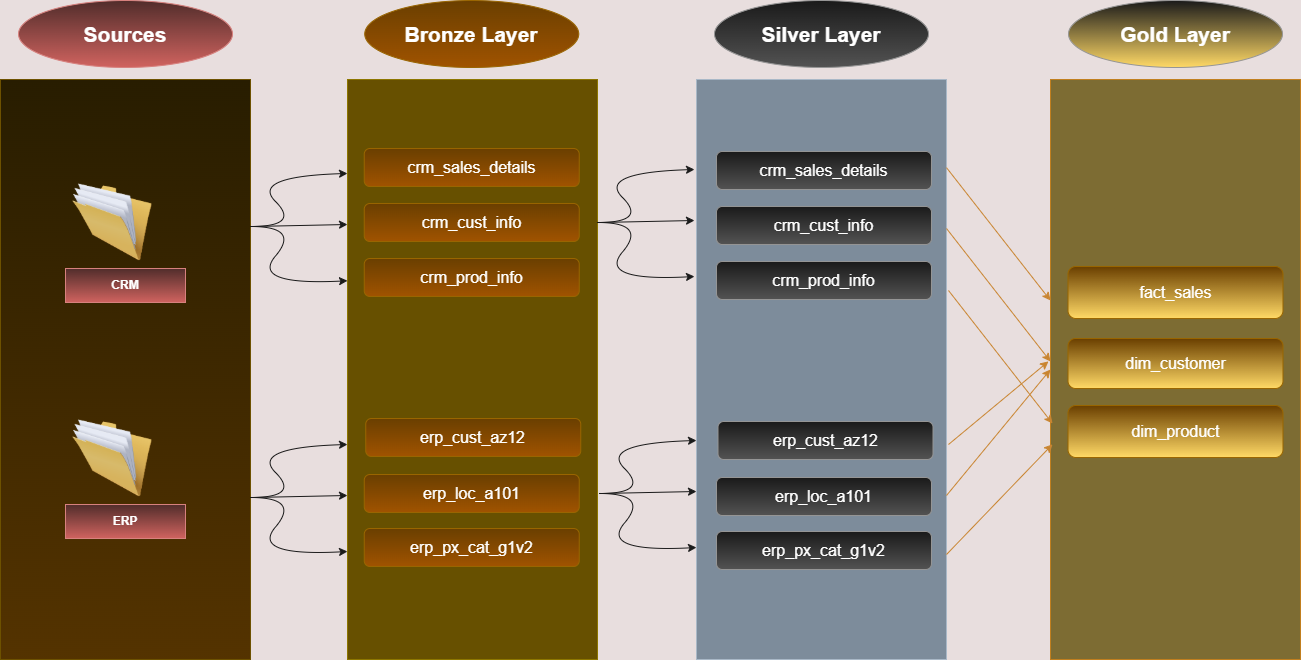

The diagram above was exported from draw.io. Its source (the exported page's mxGraphModel, read from the mxfile embedded in the PNG):
<mxGraphModel dx="1814" dy="1549" grid="0" gridSize="10" guides="1" tooltips="1" connect="1" arrows="1" fold="1" page="0" pageScale="1" pageWidth="850" pageHeight="1100" background="light-dark(#ffffff, #e8dede)" math="0" shadow="0">
  <root>
    <mxCell id="0" />
    <mxCell id="1" parent="0" />
    <mxCell id="NdaF2cR9NMB3VvCHXLM6-1" parent="1" style="rounded=0;whiteSpace=wrap;html=1;fillColor=#fff2cc;strokeColor=#d6b656;gradientColor=#ffd966;" value="" vertex="1">
      <mxGeometry height="580" width="250" x="-220" y="-640" as="geometry" />
    </mxCell>
    <mxCell id="NdaF2cR9NMB3VvCHXLM6-2" parent="1" style="rounded=0;whiteSpace=wrap;html=1;fillColor=#e3c800;fontColor=#000000;strokeColor=#B09500;" value="" vertex="1">
      <mxGeometry height="580" width="250" x="127" y="-640" as="geometry" />
    </mxCell>
    <mxCell id="NdaF2cR9NMB3VvCHXLM6-3" parent="1" style="rounded=0;whiteSpace=wrap;html=1;fillColor=light-dark(#F0A30A,#7D6C33);strokeColor=#BD7000;fontColor=#000000;" value="" vertex="1">
      <mxGeometry height="580" width="250" x="830" y="-640" as="geometry" />
    </mxCell>
    <mxCell id="NdaF2cR9NMB3VvCHXLM6-4" parent="1" style="image;html=1;image=img/lib/clip_art/general/Full_Folder_128x128.png" value="" vertex="1">
      <mxGeometry height="80" width="80" x="-148" y="-537" as="geometry" />
    </mxCell>
    <mxCell id="NdaF2cR9NMB3VvCHXLM6-5" parent="1" style="image;html=1;image=img/lib/clip_art/general/Full_Folder_128x128.png" value="" vertex="1">
      <mxGeometry height="80" width="80" x="-148" y="-301" as="geometry" />
    </mxCell>
    <mxCell id="NdaF2cR9NMB3VvCHXLM6-6" parent="1" style="rounded=0;whiteSpace=wrap;html=1;fillColor=#f8cecc;strokeColor=#b85450;gradientColor=#ea6b66;" value="&lt;font style=&quot;color: light-dark(rgb(0, 0, 0), rgb(255, 255, 255));&quot;&gt;&lt;b&gt;CRM&lt;/b&gt;&lt;/font&gt;" vertex="1">
      <mxGeometry height="34" width="120" x="-155" y="-451" as="geometry" />
    </mxCell>
    <mxCell id="NdaF2cR9NMB3VvCHXLM6-7" parent="1" style="rounded=0;whiteSpace=wrap;html=1;fillColor=#f8cecc;strokeColor=#b85450;gradientColor=#ea6b66;" value="&lt;font style=&quot;color: light-dark(rgb(0, 0, 0), rgb(255, 255, 255));&quot;&gt;&lt;b&gt;ERP&lt;/b&gt;&lt;/font&gt;" vertex="1">
      <mxGeometry height="34" width="120" x="-155" y="-215" as="geometry" />
    </mxCell>
    <mxCell id="NdaF2cR9NMB3VvCHXLM6-8" parent="1" style="ellipse;whiteSpace=wrap;html=1;fillColor=#f8cecc;strokeColor=#b85450;gradientColor=#ea6b66;" value="&lt;font style=&quot;color: light-dark(rgb(0, 0, 0), rgb(255, 255, 255)); font-size: 21px;&quot;&gt;&lt;b style=&quot;&quot;&gt;Sources&lt;/b&gt;&lt;/font&gt;" vertex="1">
      <mxGeometry height="67" width="214" x="-202" y="-719" as="geometry" />
    </mxCell>
    <mxCell id="NdaF2cR9NMB3VvCHXLM6-19" edge="1" parent="1" style="curved=1;endArrow=classic;html=1;rounded=0;entryX=0;entryY=0.162;entryDx=0;entryDy=0;entryPerimeter=0;fillColor=#a0522d;strokeColor=light-dark(#000000,#1A1A1A);" target="NdaF2cR9NMB3VvCHXLM6-2" value="">
      <mxGeometry height="50" relative="1" width="50" as="geometry">
        <Array as="points">
          <mxPoint x="80" y="-493" />
          <mxPoint x="30" y="-543" />
        </Array>
        <mxPoint x="30" y="-493" as="sourcePoint" />
        <mxPoint x="80" y="-543" as="targetPoint" />
      </mxGeometry>
    </mxCell>
    <mxCell id="NdaF2cR9NMB3VvCHXLM6-20" edge="1" parent="1" style="endArrow=classic;html=1;rounded=0;entryX=0;entryY=0.25;entryDx=0;entryDy=0;strokeColor=light-dark(#000000,#1A1A1A);" target="NdaF2cR9NMB3VvCHXLM6-2" value="">
      <mxGeometry height="50" relative="1" width="50" as="geometry">
        <mxPoint x="32" y="-493" as="sourcePoint" />
        <mxPoint x="80" y="-507" as="targetPoint" />
      </mxGeometry>
    </mxCell>
    <mxCell id="NdaF2cR9NMB3VvCHXLM6-21" edge="1" parent="1" style="curved=1;endArrow=classic;html=1;rounded=0;entryX=0;entryY=0.347;entryDx=0;entryDy=0;entryPerimeter=0;strokeColor=light-dark(#000000,#1A1A1A);" target="NdaF2cR9NMB3VvCHXLM6-2" value="">
      <mxGeometry height="50" relative="1" width="50" as="geometry">
        <Array as="points">
          <mxPoint x="80" y="-493" />
          <mxPoint x="30" y="-434" />
        </Array>
        <mxPoint x="30" y="-493" as="sourcePoint" />
        <mxPoint x="80" y="-543" as="targetPoint" />
      </mxGeometry>
    </mxCell>
    <mxCell id="NdaF2cR9NMB3VvCHXLM6-28" connectable="0" parent="1" style="group" value="" vertex="1">
      <mxGeometry height="112" width="97" x="30" y="-275" as="geometry" />
    </mxCell>
    <mxCell id="NdaF2cR9NMB3VvCHXLM6-25" edge="1" parent="NdaF2cR9NMB3VvCHXLM6-28" style="curved=1;endArrow=classic;html=1;rounded=0;entryX=0;entryY=0.162;entryDx=0;entryDy=0;entryPerimeter=0;fillColor=#a0522d;strokeColor=light-dark(#000000,#1A1A1A);" value="">
      <mxGeometry height="50" relative="1" width="50" as="geometry">
        <Array as="points">
          <mxPoint x="50" y="53" />
          <mxPoint y="3" />
        </Array>
        <mxPoint y="53" as="sourcePoint" />
        <mxPoint x="97" as="targetPoint" />
      </mxGeometry>
    </mxCell>
    <mxCell id="NdaF2cR9NMB3VvCHXLM6-26" edge="1" parent="NdaF2cR9NMB3VvCHXLM6-28" style="endArrow=classic;html=1;rounded=0;entryX=0;entryY=0.25;entryDx=0;entryDy=0;strokeColor=light-dark(#000000,#1A1A1A);" value="">
      <mxGeometry height="50" relative="1" width="50" as="geometry">
        <mxPoint x="2" y="53" as="sourcePoint" />
        <mxPoint x="97" y="51" as="targetPoint" />
      </mxGeometry>
    </mxCell>
    <mxCell id="NdaF2cR9NMB3VvCHXLM6-27" edge="1" parent="NdaF2cR9NMB3VvCHXLM6-28" style="curved=1;endArrow=classic;html=1;rounded=0;entryX=0;entryY=0.347;entryDx=0;entryDy=0;entryPerimeter=0;strokeColor=light-dark(#000000,#1A1A1A);" value="">
      <mxGeometry height="50" relative="1" width="50" as="geometry">
        <Array as="points">
          <mxPoint x="50" y="53" />
          <mxPoint y="112" />
        </Array>
        <mxPoint y="53" as="sourcePoint" />
        <mxPoint x="97" y="107" as="targetPoint" />
      </mxGeometry>
    </mxCell>
    <mxCell id="NdaF2cR9NMB3VvCHXLM6-29" parent="1" style="ellipse;whiteSpace=wrap;html=1;fillColor=#ffcd28;strokeColor=#d79b00;gradientColor=#ffa500;" value="&lt;font style=&quot;color: light-dark(rgb(0, 0, 0), rgb(255, 255, 255)); font-size: 21px;&quot;&gt;&lt;b style=&quot;&quot;&gt;Bronze Layer&lt;/b&gt;&lt;/font&gt;" vertex="1">
      <mxGeometry height="67" width="214" x="144.25" y="-719" as="geometry" />
    </mxCell>
    <mxCell id="NdaF2cR9NMB3VvCHXLM6-38" connectable="0" parent="1" style="group;" value="" vertex="1">
      <mxGeometry height="112" width="97" x="377" y="-550" as="geometry" />
    </mxCell>
    <mxCell id="NdaF2cR9NMB3VvCHXLM6-39" edge="1" parent="NdaF2cR9NMB3VvCHXLM6-38" style="curved=1;endArrow=classic;html=1;rounded=0;entryX=0;entryY=0.162;entryDx=0;entryDy=0;entryPerimeter=0;fillColor=#a0522d;strokeColor=light-dark(#000000,#1A1A1A);" value="">
      <mxGeometry height="50" relative="1" width="50" as="geometry">
        <Array as="points">
          <mxPoint x="50" y="53" />
          <mxPoint y="3" />
        </Array>
        <mxPoint y="53" as="sourcePoint" />
        <mxPoint x="97" as="targetPoint" />
      </mxGeometry>
    </mxCell>
    <mxCell id="NdaF2cR9NMB3VvCHXLM6-40" edge="1" parent="NdaF2cR9NMB3VvCHXLM6-38" style="endArrow=classic;html=1;rounded=0;entryX=0;entryY=0.25;entryDx=0;entryDy=0;strokeColor=light-dark(#000000,#1A1A1A);" value="">
      <mxGeometry height="50" relative="1" width="50" as="geometry">
        <mxPoint x="2" y="53" as="sourcePoint" />
        <mxPoint x="97" y="51" as="targetPoint" />
      </mxGeometry>
    </mxCell>
    <mxCell id="NdaF2cR9NMB3VvCHXLM6-41" edge="1" parent="NdaF2cR9NMB3VvCHXLM6-38" style="curved=1;endArrow=classic;html=1;rounded=0;entryX=0;entryY=0.347;entryDx=0;entryDy=0;entryPerimeter=0;strokeColor=light-dark(#000000,#1A1A1A);" value="">
      <mxGeometry height="50" relative="1" width="50" as="geometry">
        <Array as="points">
          <mxPoint x="50" y="53" />
          <mxPoint y="112" />
        </Array>
        <mxPoint y="53" as="sourcePoint" />
        <mxPoint x="97" y="107" as="targetPoint" />
      </mxGeometry>
    </mxCell>
    <mxCell id="NdaF2cR9NMB3VvCHXLM6-42" connectable="0" parent="1" style="group;fillColor=#647687;fontColor=#ffffff;strokeColor=#314354;container=0;" value="" vertex="1">
      <mxGeometry height="580" width="250" x="476" y="-640" as="geometry" />
    </mxCell>
    <mxCell id="NdaF2cR9NMB3VvCHXLM6-43" connectable="0" parent="1" style="group" value="" vertex="1">
      <mxGeometry height="112" width="97" x="379" y="-279" as="geometry" />
    </mxCell>
    <mxCell id="NdaF2cR9NMB3VvCHXLM6-44" edge="1" parent="NdaF2cR9NMB3VvCHXLM6-43" style="curved=1;endArrow=classic;html=1;rounded=0;entryX=0;entryY=0.162;entryDx=0;entryDy=0;entryPerimeter=0;fillColor=#a0522d;strokeColor=light-dark(#000000,#1A1A1A);" value="">
      <mxGeometry height="50" relative="1" width="50" as="geometry">
        <Array as="points">
          <mxPoint x="50" y="53" />
          <mxPoint y="3" />
        </Array>
        <mxPoint y="53" as="sourcePoint" />
        <mxPoint x="97" as="targetPoint" />
      </mxGeometry>
    </mxCell>
    <mxCell id="NdaF2cR9NMB3VvCHXLM6-45" edge="1" parent="NdaF2cR9NMB3VvCHXLM6-43" style="endArrow=classic;html=1;rounded=0;entryX=0;entryY=0.25;entryDx=0;entryDy=0;strokeColor=light-dark(#000000,#1A1A1A);" value="">
      <mxGeometry height="50" relative="1" width="50" as="geometry">
        <mxPoint x="2" y="53" as="sourcePoint" />
        <mxPoint x="97" y="51" as="targetPoint" />
      </mxGeometry>
    </mxCell>
    <mxCell id="NdaF2cR9NMB3VvCHXLM6-46" edge="1" parent="NdaF2cR9NMB3VvCHXLM6-43" style="curved=1;endArrow=classic;html=1;rounded=0;entryX=0;entryY=0.347;entryDx=0;entryDy=0;entryPerimeter=0;strokeColor=light-dark(#000000,#1A1A1A);" value="">
      <mxGeometry height="50" relative="1" width="50" as="geometry">
        <Array as="points">
          <mxPoint x="50" y="53" />
          <mxPoint y="112" />
        </Array>
        <mxPoint y="53" as="sourcePoint" />
        <mxPoint x="97" y="107" as="targetPoint" />
      </mxGeometry>
    </mxCell>
    <mxCell id="NdaF2cR9NMB3VvCHXLM6-9" parent="1" style="rounded=0;whiteSpace=wrap;html=1;fillColor=#647687;fontColor=#ffffff;strokeColor=#314354;" value="" vertex="1">
      <mxGeometry height="580" width="250" x="476" y="-640" as="geometry" />
    </mxCell>
    <mxCell id="NdaF2cR9NMB3VvCHXLM6-10" parent="1" style="rounded=1;whiteSpace=wrap;html=1;fillColor=#ffcd28;strokeColor=#d79b00;gradientColor=#ffa500;" value="&lt;font style=&quot;font-size: 16px;&quot;&gt;crm_sales_details&lt;/font&gt;" vertex="1">
      <mxGeometry height="38" width="215" x="143.75" y="-571" as="geometry" />
    </mxCell>
    <mxCell id="NdaF2cR9NMB3VvCHXLM6-11" parent="1" style="rounded=1;whiteSpace=wrap;html=1;fillColor=#ffcd28;strokeColor=#d79b00;gradientColor=#ffa500;" value="&lt;font style=&quot;font-size: 16px;&quot;&gt;erp_loc_a101&lt;/font&gt;" vertex="1">
      <mxGeometry height="38" width="215" x="143.75" y="-245" as="geometry" />
    </mxCell>
    <mxCell id="NdaF2cR9NMB3VvCHXLM6-12" parent="1" style="rounded=1;whiteSpace=wrap;html=1;fillColor=#ffcd28;strokeColor=#d79b00;gradientColor=#ffa500;" value="&lt;font style=&quot;font-size: 16px;&quot;&gt;erp_cust_az12&lt;/font&gt;" vertex="1">
      <mxGeometry height="38" width="215" x="145.25" y="-301" as="geometry" />
    </mxCell>
    <mxCell id="NdaF2cR9NMB3VvCHXLM6-13" parent="1" style="rounded=1;whiteSpace=wrap;html=1;fillColor=#ffcd28;strokeColor=#d79b00;gradientColor=#ffa500;" value="&lt;span style=&quot;font-size: 16px;&quot;&gt;crm_prod_info&lt;/span&gt;" vertex="1">
      <mxGeometry height="38" width="215" x="143.75" y="-461" as="geometry" />
    </mxCell>
    <mxCell id="NdaF2cR9NMB3VvCHXLM6-14" parent="1" style="rounded=1;whiteSpace=wrap;html=1;fillColor=#ffcd28;strokeColor=#d79b00;gradientColor=#ffa500;" value="&lt;span style=&quot;font-size: 16px;&quot;&gt;crm_cust_info&lt;/span&gt;" vertex="1">
      <mxGeometry height="38" width="215" x="143.75" y="-516" as="geometry" />
    </mxCell>
    <mxCell id="NdaF2cR9NMB3VvCHXLM6-15" parent="1" style="rounded=1;whiteSpace=wrap;html=1;fillColor=#ffcd28;strokeColor=#d79b00;gradientColor=#ffa500;" value="&lt;font style=&quot;font-size: 16px;&quot;&gt;erp_px_cat_g1v2&lt;/font&gt;" vertex="1">
      <mxGeometry height="38" width="215" x="143.75" y="-191" as="geometry" />
    </mxCell>
    <mxCell id="NdaF2cR9NMB3VvCHXLM6-32" parent="1" style="rounded=1;whiteSpace=wrap;html=1;fillColor=#f5f5f5;strokeColor=#666666;container=1;gradientColor=#b3b3b3;" value="&lt;font style=&quot;font-size: 16px;&quot;&gt;crm_sales_details&lt;/font&gt;" vertex="1">
      <mxGeometry height="38" width="215" x="496" y="-568" as="geometry">
        <mxRectangle height="31" width="163" as="alternateBounds" />
      </mxGeometry>
    </mxCell>
    <mxCell id="NdaF2cR9NMB3VvCHXLM6-33" parent="1" style="rounded=1;whiteSpace=wrap;html=1;fillColor=#f5f5f5;strokeColor=#666666;gradientColor=#b3b3b3;" value="&lt;font style=&quot;font-size: 16px;&quot;&gt;erp_loc_a101&lt;/font&gt;" vertex="1">
      <mxGeometry height="38" width="215" x="496" y="-242" as="geometry" />
    </mxCell>
    <mxCell id="NdaF2cR9NMB3VvCHXLM6-34" parent="1" style="rounded=1;whiteSpace=wrap;html=1;fillColor=#f5f5f5;strokeColor=#666666;gradientColor=#b3b3b3;" value="&lt;font style=&quot;font-size: 16px;&quot;&gt;erp_cust_az12&lt;/font&gt;" vertex="1">
      <mxGeometry height="38" width="215" x="497.5" y="-298" as="geometry" />
    </mxCell>
    <mxCell id="NdaF2cR9NMB3VvCHXLM6-35" parent="1" style="rounded=1;whiteSpace=wrap;html=1;fillColor=#f5f5f5;strokeColor=#666666;gradientColor=#b3b3b3;" value="&lt;span style=&quot;font-size: 16px;&quot;&gt;crm_prod_info&lt;/span&gt;" vertex="1">
      <mxGeometry height="38" width="215" x="496" y="-458" as="geometry" />
    </mxCell>
    <mxCell id="NdaF2cR9NMB3VvCHXLM6-36" parent="1" style="rounded=1;whiteSpace=wrap;html=1;fillColor=#f5f5f5;strokeColor=#666666;gradientColor=#b3b3b3;" value="&lt;span style=&quot;font-size: 16px;&quot;&gt;crm_cust_info&lt;/span&gt;" vertex="1">
      <mxGeometry height="38" width="215" x="496" y="-513" as="geometry" />
    </mxCell>
    <mxCell id="NdaF2cR9NMB3VvCHXLM6-37" parent="1" style="rounded=1;whiteSpace=wrap;html=1;fillColor=#f5f5f5;strokeColor=#666666;gradientColor=#b3b3b3;" value="&lt;font style=&quot;font-size: 16px;&quot;&gt;erp_px_cat_g1v2&lt;/font&gt;" vertex="1">
      <mxGeometry height="38" width="215" x="496" y="-188" as="geometry" />
    </mxCell>
    <mxCell id="NdaF2cR9NMB3VvCHXLM6-47" parent="1" style="ellipse;whiteSpace=wrap;html=1;fillColor=#f5f5f5;strokeColor=#666666;gradientColor=#b3b3b3;" value="&lt;font style=&quot;color: light-dark(rgb(0, 0, 0), rgb(255, 255, 255)); font-size: 21px;&quot;&gt;&lt;b style=&quot;&quot;&gt;Silver Layer&lt;/b&gt;&lt;/font&gt;" vertex="1">
      <mxGeometry height="67" width="214" x="494" y="-719" as="geometry" />
    </mxCell>
    <mxCell id="NdaF2cR9NMB3VvCHXLM6-48" parent="1" style="rounded=1;whiteSpace=wrap;html=1;fillColor=#ffcd28;strokeColor=#d79b00;gradientColor=light-dark(#FFA500,#FFD966);" value="&lt;font style=&quot;font-size: 16px;&quot;&gt;fact_sales&lt;/font&gt;" vertex="1">
      <mxGeometry height="52" width="215" x="847.5" y="-453" as="geometry" />
    </mxCell>
    <mxCell id="NdaF2cR9NMB3VvCHXLM6-49" parent="1" style="rounded=1;whiteSpace=wrap;html=1;fillColor=#ffcd28;strokeColor=#d79b00;gradientColor=light-dark(#FFA500,#FFD966);" value="&lt;span style=&quot;font-size: 16px;&quot;&gt;dim_product&lt;/span&gt;" vertex="1">
      <mxGeometry height="52" width="215" x="847.5" y="-314" as="geometry" />
    </mxCell>
    <mxCell id="NdaF2cR9NMB3VvCHXLM6-50" parent="1" style="rounded=1;whiteSpace=wrap;html=1;fillColor=#ffcd28;strokeColor=#d79b00;gradientColor=light-dark(#FFA500,#FFD966);" value="&lt;span style=&quot;font-size: 16px;&quot;&gt;dim_customer&lt;/span&gt;" vertex="1">
      <mxGeometry height="50" width="215" x="847.5" y="-381" as="geometry" />
    </mxCell>
    <mxCell id="NdaF2cR9NMB3VvCHXLM6-51" parent="1" style="ellipse;whiteSpace=wrap;html=1;fillColor=#f5f5f5;strokeColor=#666666;gradientColor=light-dark(#FFA500,#FFD966);" value="&lt;font style=&quot;color: light-dark(rgb(0, 0, 0), rgb(255, 255, 255)); font-size: 21px;&quot;&gt;&lt;b style=&quot;&quot;&gt;Gold Layer&lt;/b&gt;&lt;/font&gt;" vertex="1">
      <mxGeometry height="67" width="214" x="848" y="-719" as="geometry" />
    </mxCell>
    <mxCell id="NdaF2cR9NMB3VvCHXLM6-52" edge="1" parent="1" source="NdaF2cR9NMB3VvCHXLM6-9" style="endArrow=classic;html=1;rounded=0;entryX=0;entryY=0.381;entryDx=0;entryDy=0;entryPerimeter=0;exitX=1;exitY=0.152;exitDx=0;exitDy=0;exitPerimeter=0;fillColor=#fad7ac;strokeColor=#b46504;" target="NdaF2cR9NMB3VvCHXLM6-3" value="">
      <mxGeometry height="50" relative="1" width="50" as="geometry">
        <mxPoint x="741" y="-531" as="sourcePoint" />
        <mxPoint x="774" y="-598" as="targetPoint" />
      </mxGeometry>
    </mxCell>
    <mxCell id="NdaF2cR9NMB3VvCHXLM6-53" edge="1" parent="1" style="endArrow=classic;html=1;rounded=0;entryX=0;entryY=0.381;entryDx=0;entryDy=0;entryPerimeter=0;exitX=1;exitY=0.152;exitDx=0;exitDy=0;exitPerimeter=0;fillColor=#fad7ac;strokeColor=#b46504;" value="">
      <mxGeometry height="50" relative="1" width="50" as="geometry">
        <mxPoint x="726" y="-491" as="sourcePoint" />
        <mxPoint x="830" y="-358" as="targetPoint" />
      </mxGeometry>
    </mxCell>
    <mxCell id="NdaF2cR9NMB3VvCHXLM6-54" edge="1" parent="1" style="endArrow=classic;html=1;rounded=0;entryX=0;entryY=0.381;entryDx=0;entryDy=0;entryPerimeter=0;exitX=1;exitY=0.152;exitDx=0;exitDy=0;exitPerimeter=0;fillColor=#fad7ac;strokeColor=#b46504;" value="">
      <mxGeometry height="50" relative="1" width="50" as="geometry">
        <mxPoint x="728" y="-429" as="sourcePoint" />
        <mxPoint x="832" y="-296" as="targetPoint" />
      </mxGeometry>
    </mxCell>
    <mxCell id="NdaF2cR9NMB3VvCHXLM6-55" edge="1" parent="1" style="endArrow=classic;html=1;rounded=0;entryX=-0.008;entryY=0.486;entryDx=0;entryDy=0;entryPerimeter=0;exitX=1;exitY=0.152;exitDx=0;exitDy=0;exitPerimeter=0;fillColor=#fad7ac;strokeColor=#b46504;" target="NdaF2cR9NMB3VvCHXLM6-3" value="">
      <mxGeometry height="50" relative="1" width="50" as="geometry">
        <mxPoint x="728" y="-275" as="sourcePoint" />
        <mxPoint x="832" y="-142" as="targetPoint" />
      </mxGeometry>
    </mxCell>
    <mxCell id="NdaF2cR9NMB3VvCHXLM6-56" edge="1" parent="1" style="endArrow=classic;html=1;rounded=0;entryX=0;entryY=0.5;entryDx=0;entryDy=0;exitX=1;exitY=0.152;exitDx=0;exitDy=0;exitPerimeter=0;fillColor=#fad7ac;strokeColor=#b46504;" target="NdaF2cR9NMB3VvCHXLM6-3" value="">
      <mxGeometry height="50" relative="1" width="50" as="geometry">
        <mxPoint x="726" y="-224" as="sourcePoint" />
        <mxPoint x="826" y="-307" as="targetPoint" />
      </mxGeometry>
    </mxCell>
    <mxCell id="NdaF2cR9NMB3VvCHXLM6-57" edge="1" parent="1" style="endArrow=classic;html=1;rounded=0;entryX=0.008;entryY=0.629;entryDx=0;entryDy=0;entryPerimeter=0;exitX=1;exitY=0.152;exitDx=0;exitDy=0;exitPerimeter=0;fillColor=#fad7ac;strokeColor=#b46504;" target="NdaF2cR9NMB3VvCHXLM6-3" value="">
      <mxGeometry height="50" relative="1" width="50" as="geometry">
        <mxPoint x="726" y="-165" as="sourcePoint" />
        <mxPoint x="826" y="-248" as="targetPoint" />
      </mxGeometry>
    </mxCell>
  </root>
</mxGraphModel>